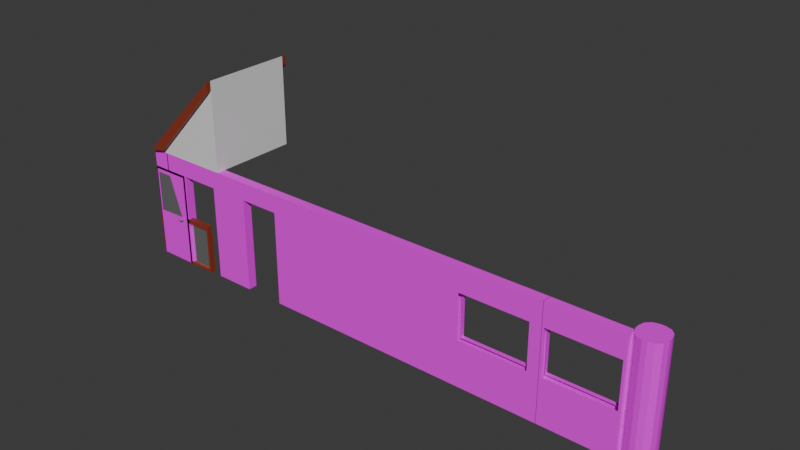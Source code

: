 # Source: Casa_Modulos.blend  (saved by Blender 4.2.66; exported with 4.5.12 LTS)
import bpy
from mathutils import Matrix  # noqa: F401  (used for matrix-valued properties, if any)

bpy.ops.wm.read_factory_settings(use_empty=True)
scene = bpy.context.scene
scene.name = 'Scene'

# ---- collections
col_collection = bpy.data.collections.new('Collection'); scene.collection.children.link(col_collection)
col_paredes_janela = bpy.data.collections.new('Paredes Janela'); col_collection.children.link(col_paredes_janela)
col_parede = bpy.data.collections.new('Parede'); col_collection.children.link(col_parede)
col_extras = bpy.data.collections.new('Extras'); col_collection.children.link(col_extras)
col_parede_porta = bpy.data.collections.new('Parede Porta'); col_collection.children.link(col_parede_porta)
col_porta = bpy.data.collections.new('Porta'); col_collection.children.link(col_porta)
col_janela = bpy.data.collections.new('Janela'); col_collection.children.link(col_janela)
col_telhado = bpy.data.collections.new('Telhado'); col_collection.children.link(col_telhado)

# ---- images (referenced by path relative to the original .blend; pixels are not part of the script)
import os
ASSET_DIR = os.environ.get("B2B_ASSET_DIR", "")  # directory of the original .blend (textures are referenced by path, not embedded)
HERE = os.path.dirname(os.path.abspath(__file__))  # packed textures are extracted next to this script under _unpacked/

def load_image(name, relpath, width, height, colorspace="sRGB"):
    """Load a texture the original file referenced (path relative to the .blend, or extracted next to this script)."""
    p = next((c for c in (os.path.join(HERE, relpath), os.path.join(ASSET_DIR, relpath)) if relpath and os.path.exists(c)), "")
    if p:
        img = bpy.data.images.load(p, check_existing=True)
        img.name = name
    else:  # same state as the original file: an image datablock whose file is absent (Cycles renders it pink)
        img = bpy.data.images.new(name, width, height)
        img.source = "FILE"
        img.filepath = "//" + (relpath or name)
    img.colorspace_settings.name = colorspace
    return img
img_defaultmaterial_basecolor_png = load_image('DefaultMaterial_BaseColor.png', 'DefaultMaterial_BaseColor.png', 1024, 1024, 'sRGB')
img_roofingtiles014a_1k_jpg_color_jpg = load_image('RoofingTiles014A_1K-JPG_Color.jpg', 'RoofingTiles014A_1K-JPG_Color.jpg', 1024, 1024, 'sRGB')
img_roofingtiles014a_1k_jpg_color_jpg_001 = load_image('RoofingTiles014A_1K-JPG_Color.jpg.001', 'RoofingTiles014A_1K-JPG_Color.jpg', 1024, 1024, 'sRGB')

# ---- materials (node trees are filled in below, after node groups)
mat_parede_exterior = bpy.data.materials.new('Parede Exterior')
mat_parede_interior = bpy.data.materials.new('Parede interior')
mat_madeira = bpy.data.materials.new('Madeira')
mat_fechadura = bpy.data.materials.new('Fechadura')
mat_vidro = bpy.data.materials.new('Vidro')
mat_vidro.alpha_threshold = 0.0
mat_vidro.use_transparent_shadow = False
mat_vidro.roughness = 0.5
mat_vidro.line_color = (0.0, 0.0, 0.0, 1.0)
mat_teto = bpy.data.materials.new('Teto')
mat_telhas = bpy.data.materials.new('Telhas')
mat_telhas_001 = bpy.data.materials.new('Telhas.001')
mat_madeira_001 = bpy.data.materials.new('Madeira.001')

# ---- material node trees
mat_parede_exterior.use_nodes = True; mat_parede_exterior.node_tree.nodes.clear()
_N = mat_parede_exterior.node_tree.nodes; _L = mat_parede_exterior.node_tree.links
n0 = _N.new('ShaderNodeBsdfPrincipled'); n0.name = 'Principled BSDF'; n0.location = (40, 298)
n1 = _N.new('ShaderNodeOutputMaterial'); n1.name = 'Material Output'; n1.location = (327, 305)
n2 = _N.new('ShaderNodeTexImage'); n2.name = 'Image Texture'; n2.location = (-518, 270)
n2.image = img_defaultmaterial_basecolor_png
n2.interpolation = 'Smart'
_L.new(n0.outputs[0], n1.inputs[0])
_L.new(n2.outputs[0], n0.inputs[0])
n1.is_active_output = True
mat_parede_interior.use_nodes = True; mat_parede_interior.node_tree.nodes.clear()
_N = mat_parede_interior.node_tree.nodes; _L = mat_parede_interior.node_tree.links
n0 = _N.new('ShaderNodeBsdfPrincipled'); n0.name = 'Principled BSDF'; n0.location = (10, 300)
n1 = _N.new('ShaderNodeOutputMaterial'); n1.name = 'Material Output'; n1.location = (300, 300)
n2 = _N.new('ShaderNodeTexImage'); n2.name = 'Image Texture'; n2.location = (-369, 178)
n2.image = img_defaultmaterial_basecolor_png
_L.new(n0.outputs[0], n1.inputs[0])
_L.new(n2.outputs[0], n0.inputs[0])
n1.is_active_output = True
mat_madeira.use_nodes = True; mat_madeira.node_tree.nodes.clear()
_N = mat_madeira.node_tree.nodes; _L = mat_madeira.node_tree.links
n0 = _N.new('ShaderNodeBsdfPrincipled'); n0.name = 'Principled BSDF'; n0.location = (10, 300)
n0.inputs[0].default_value = (0.2765, 0.03922, 0.01713, 1.0)
n1 = _N.new('ShaderNodeOutputMaterial'); n1.name = 'Material Output'; n1.location = (300, 300)
_L.new(n0.outputs[0], n1.inputs[0])
n1.is_active_output = True
mat_fechadura.use_nodes = True; mat_fechadura.node_tree.nodes.clear()
_N = mat_fechadura.node_tree.nodes; _L = mat_fechadura.node_tree.links
n0 = _N.new('ShaderNodeBsdfPrincipled'); n0.name = 'Principled BSDF'; n0.location = (10, 300)
n0.inputs[0].default_value = (0.2336, 0.2336, 0.2336, 1.0)
n1 = _N.new('ShaderNodeOutputMaterial'); n1.name = 'Material Output'; n1.location = (300, 300)
_L.new(n0.outputs[0], n1.inputs[0])
n1.is_active_output = True
mat_vidro.use_nodes = True; mat_vidro.node_tree.nodes.clear()
_N = mat_vidro.node_tree.nodes; _L = mat_vidro.node_tree.links
n0 = _N.new('ShaderNodeOutputMaterial'); n0.name = 'Material Output'; n0.location = (300, 300)
n1 = _N.new('ShaderNodeBsdfPrincipled'); n1.name = 'Principled BSDF'; n1.location = (10, 300)
n1.inputs[1].default_value = 0.8661
n1.inputs[2].default_value = 0.02362
n1.inputs[3].default_value = 2.75
_L.new(n1.outputs[0], n0.inputs[0])
n0.is_active_output = True
mat_teto.use_nodes = True; mat_teto.node_tree.nodes.clear()
_N = mat_teto.node_tree.nodes; _L = mat_teto.node_tree.links
n0 = _N.new('ShaderNodeBsdfPrincipled'); n0.name = 'Principled BSDF'; n0.location = (10, 300)
n1 = _N.new('ShaderNodeOutputMaterial'); n1.name = 'Material Output'; n1.location = (300, 300)
_L.new(n0.outputs[0], n1.inputs[0])
n1.is_active_output = True
mat_telhas.use_nodes = True; mat_telhas.node_tree.nodes.clear()
_N = mat_telhas.node_tree.nodes; _L = mat_telhas.node_tree.links
n0 = _N.new('ShaderNodeBsdfPrincipled'); n0.name = 'Principled BSDF'; n0.location = (10, 300)
n1 = _N.new('ShaderNodeOutputMaterial'); n1.name = 'Material Output'; n1.location = (300, 300)
n2 = _N.new('ShaderNodeTexImage'); n2.name = 'Image Texture'; n2.location = (-514, 251)
n2.image = img_roofingtiles014a_1k_jpg_color_jpg
_L.new(n0.outputs[0], n1.inputs[0])
_L.new(n2.outputs[0], n0.inputs[0])
n1.is_active_output = True
mat_telhas_001.use_nodes = True; mat_telhas_001.node_tree.nodes.clear()
_N = mat_telhas_001.node_tree.nodes; _L = mat_telhas_001.node_tree.links
n0 = _N.new('ShaderNodeBsdfPrincipled'); n0.name = 'Principled BSDF'; n0.location = (10, 300)
n1 = _N.new('ShaderNodeOutputMaterial'); n1.name = 'Material Output'; n1.location = (300, 300)
n2 = _N.new('ShaderNodeTexImage'); n2.name = 'Image Texture'; n2.location = (-514, 251)
n2.image = img_roofingtiles014a_1k_jpg_color_jpg_001
_L.new(n0.outputs[0], n1.inputs[0])
_L.new(n2.outputs[0], n0.inputs[0])
n1.is_active_output = True
mat_madeira_001.use_nodes = True; mat_madeira_001.node_tree.nodes.clear()
_N = mat_madeira_001.node_tree.nodes; _L = mat_madeira_001.node_tree.links
n0 = _N.new('ShaderNodeBsdfPrincipled'); n0.name = 'Principled BSDF'; n0.location = (10, 300)
n0.inputs[0].default_value = (0.2765, 0.03922, 0.01713, 1.0)
n1 = _N.new('ShaderNodeOutputMaterial'); n1.name = 'Material Output'; n1.location = (300, 300)
_L.new(n0.outputs[0], n1.inputs[0])
n1.is_active_output = True

# ---- world
world_world = bpy.data.worlds.new('World'); scene.world = world_world
world_world.use_nodes = True; world_world.node_tree.nodes.clear()
_N = world_world.node_tree.nodes; _L = world_world.node_tree.links
n0 = _N.new('ShaderNodeOutputWorld'); n0.name = 'World Output'; n0.location = (300, 300)
n1 = _N.new('ShaderNodeBackground'); n1.name = 'Background'; n1.location = (10, 300)
n1.inputs[0].default_value = (0.05088, 0.05088, 0.05088, 1.0)
_L.new(n1.outputs[0], n0.inputs[0])
n0.is_active_output = True
world_world.color = (0.05088, 0.05088, 0.05088)
world_world.sun_shadow_jitter_overblur = 0.0

# ---- meshes
me_parede_com_janela_1_6_2_5m = bpy.data.meshes.new('Parede Com Janela 1.6/2.5m')
me_parede_com_janela_1_6_2_5m.from_pydata([(0.0, 0.0, 0.0), (0.0, 0.0, 2.5), (0.0, 0.2, 0.0), (0.0, 0.2, 2.5), (1.6, 0.0, 0.0), (1.6, 0.0, 2.5), (1.6, 0.2, 0.0), (1.6, 0.2, 2.5), (0.05, 0.2, 1.0), (0.05, 0.2, 2.0), (1.55, 0.2, 1.0), (1.55, 0.2, 2.0), (1.55, 0.0, 1.0), (1.55, 0.0, 2.0), (0.05, 0.0, 1.0), (0.05, 0.0, 2.0), (0.8005, 0.1172, 1.0), (0.0, 0.2, 0.7), (1.6, 0.2, 0.7), (0.8, 0.2, 1.0), (0.8, 0.2, 0.5), (0.8, 0.2, 0.0), (0.8, 0.0, 1.0), (0.8, 0.0, 0.5), (0.0, 0.0, 0.75), (1.6, 0.0, 0.75), (0.8, 0.0, 0.0), (0.0782, 0.1172, 2.0), (1.529, 0.1172, 2.0), (1.55, 0.1172, 2.0), (0.05, 0.1172, 2.0), (1.55, 0.1172, 1.0), (0.05, 0.1172, 1.0), (0.05726, 0.1172, 1.0), (1.544, 0.1172, 1.0)], [(31, 34), (32, 33)], [(9, 3, 7, 11), (13, 5, 1, 15), (26, 0, 2, 21, 6, 4), (7, 3, 1, 5), (30, 9, 11, 29, 28, 27), (19, 8, 33, 16), (11, 10, 31, 29), (8, 9, 30, 32), (20, 19, 10, 18), (19, 20, 17, 8), (3, 9, 8, 17), (11, 7, 18, 10), (21, 20, 18, 6), (17, 20, 21, 2), (15, 1, 24, 14), (5, 13, 12, 25), (23, 25, 12, 22), (14, 24, 23, 22), (4, 25, 23, 26), (24, 0, 26, 23), (10, 19, 16, 34), (4, 6, 18, 25), (5, 25, 18, 7), (1, 3, 17, 24), (0, 24, 17, 2)])
me_parede_com_janela_1_6_2_5m.polygons.foreach_set('material_index', [1, 0, 0, 0, 1, 1, 1, 1, 1, 1, 1, 1, 1, 1, 0, 0, 0, 0, 0, 0, 1, 0, 0, 0, 0])
_uv = me_parede_com_janela_1_6_2_5m.uv_layers.new(name='UVMap')
_uv.uv.foreach_set('vector', [-1.658, 0.6796, -1.678, 0.8796, -1.038, 0.8796, -1.058, 0.6796, 0.704, 0.9298, 0.724, 1.13, 0.08401, 1.13, 0.104, 0.9298, 0.277, -0.09461, -0.04055, -0.09461, -0.04055, -0.01461, 0.277, -0.01461, 0.5946, -0.01461, 0.5946, -0.09461, 0.6649, 1.235, 0.01811, 1.235, 0.01811, 1.155, 0.6649, 1.155, 1.173, 0.8446, 1.173, 0.8998, 2.173, 0.8998, 2.173, 0.8446, 2.159, 0.8446, 1.191, 0.8446, 1.673, 0.2906, 1.173, 0.2906, 1.178, 0.2354, 1.673, 0.2354, 2.231, 0.903, 2.231, 0.2363, 2.176, 0.2363, 2.176, 0.903, 1.171, 0.2363, 1.171, 0.903, 1.115, 0.903, 1.115, 0.2363, -1.358, 0.07957, -1.358, 0.2796, -1.058, 0.2796, -1.038, 0.1596, -1.358, 0.2796, -1.358, 0.07957, -1.678, 0.1596, -1.658, 0.2796, -1.678, 0.8796, -1.658, 0.6796, -1.658, 0.2796, -1.678, 0.1596, -1.058, 0.6796, -1.038, 0.8796, -1.038, 0.1596, -1.058, 0.2796, -1.358, -0.1204, -1.358, 0.07957, -1.038, 0.1596, -1.038, -0.1204, -1.678, 0.1596, -1.358, 0.07957, -1.358, -0.1204, -1.678, -0.1204, 0.104, 0.9298, 0.08401, 1.13, 0.08401, 0.4298, 0.104, 0.5298, 0.724, 1.13, 0.704, 0.9298, 0.704, 0.5298, 0.724, 0.4298, 0.404, 0.3298, 0.724, 0.4298, 0.704, 0.5298, 0.404, 0.5298, 0.104, 0.5298, 0.08401, 0.4298, 0.404, 0.3298, 0.404, 0.5298, 0.724, 0.1298, 0.724, 0.4298, 0.404, 0.3298, 0.404, 0.1298, 0.08401, 0.4298, 0.08401, 0.1298, 0.404, 0.1298, 0.404, 0.3298, 2.173, 0.2906, 1.673, 0.2906, 1.673, 0.2354, 2.169, 0.2354, 0.8292, 0.00469, 0.9393, 0.00469, 0.9393, 0.2847, 0.8292, 0.3047, 0.8292, 1.005, 0.8292, 0.3047, 0.9393, 0.2847, 0.9393, 1.005, -0.1698, 1.005, -0.05981, 1.005, -0.05981, 0.2847, -0.1698, 0.3047, -0.1698, 0.00469, -0.1698, 0.3047, -0.05981, 0.2847, -0.05981, 0.00469])
me_parede_com_janela_1_6_2_5m.materials.append(mat_parede_exterior)
me_parede_com_janela_1_6_2_5m.materials.append(mat_parede_interior)
me_parede_com_janela_1_6_2_5m.update()
me_parede_com_janela_2_2_5m = bpy.data.meshes.new('Parede Com Janela 2/2.5m')
me_parede_com_janela_2_2_5m.from_pydata([(0.0, 0.0, 0.0), (0.0, 0.0, 2.5), (0.0, 0.2, 0.0), (0.0, 0.2, 2.5), (2.0, 0.0, 0.0), (2.0, 0.0, 2.5), (2.0, 0.2, 0.0), (2.0, 0.2, 2.5), (0.25, 0.2, 1.0), (0.25, 0.2, 2.0), (1.75, 0.2, 1.0), (1.75, 0.2, 2.0), (1.75, 0.0, 1.0), (1.75, 0.0, 2.0), (0.25, 0.0, 1.0), (0.25, 0.0, 2.0), (0.25, 0.1075, 1.0), (0.25, 0.1075, 2.0), (1.75, 0.1075, 2.0), (1.75, 0.1075, 1.0), (0.0, 0.2, 0.7), (2.0, 0.2, 0.7), (1.0, 0.2, 1.0), (1.0, 0.2, 0.5), (1.0, 0.2, 0.0), (1.0, 0.0, 1.0), (1.0, 0.0, 0.5), (0.0, 0.0, 0.75), (2.0, 0.0, 0.75), (1.0, 0.0, 0.0), (1.0, 0.1075, 1.0)], [], [(9, 3, 7, 11), (13, 5, 1, 15), (2, 24, 6, 4, 29, 0), (7, 3, 1, 5), (11, 18, 17, 9), (16, 30, 22, 8), (10, 19, 18, 11), (9, 17, 16, 8), (23, 22, 10, 21), (22, 23, 20, 8), (3, 9, 8, 20), (11, 7, 21, 10), (24, 23, 21, 6), (20, 23, 24, 2), (15, 1, 27, 14), (5, 13, 12, 28), (26, 28, 12, 25), (14, 27, 26, 25), (4, 28, 26, 29), (27, 0, 29, 26), (3, 20, 27, 1), (0, 27, 20, 2), (4, 6, 21, 28), (7, 5, 28, 21), (10, 22, 30, 19)])
me_parede_com_janela_2_2_5m.polygons.foreach_set('material_index', [1, 0, 0, 0, 1, 1, 1, 1, 1, 1, 1, 1, 1, 1, 0, 0, 0, 0, 0, 0, 0, 0, 0, 0, 1])
_uv = me_parede_com_janela_2_2_5m.uv_layers.new(name='UVMap')
_uv.uv.foreach_set('vector', [-0.6957, 0.8043, -0.7957, 1.004, 0.004275, 1.004, -0.09572, 0.8043, 0.8, 0.8043, 0.9, 1.004, 0.1, 1.004, 0.2, 0.8043, 0.1, -0.008191, 0.5, -0.008191, 0.9, -0.008191, 0.9, -0.08819, 0.5, -0.08819, 0.1, -0.08819, 0.9, 1.082, 0.1, 1.082, 0.1, 1.002, 0.9, 1.002, -0.1271, 0.8041, -0.1271, 0.7671, -0.6562, 0.7671, -0.6562, 0.8041, -0.6564, 0.4035, -0.3965, 0.4035, -0.3965, 0.4399, -0.6564, 0.4399, -0.6584, 0.4043, -0.6954, 0.4043, -0.6954, 0.8043, -0.6584, 0.8043, -0.09002, 0.8043, -0.127, 0.8043, -0.127, 0.4043, -0.09002, 0.4043, -0.3957, 0.2043, -0.3957, 0.4043, -0.09572, 0.4043, 0.004275, 0.2843, -0.3957, 0.4043, -0.3957, 0.2043, -0.7957, 0.2843, -0.6957, 0.4043, -0.7957, 1.004, -0.6957, 0.8043, -0.6957, 0.4043, -0.7957, 0.2843, -0.09572, 0.8043, 0.004275, 1.004, 0.004275, 0.2843, -0.09572, 0.4043, -0.3957, 0.004278, -0.3957, 0.2043, 0.004275, 0.2843, 0.004275, 0.004278, -0.7957, 0.2843, -0.3957, 0.2043, -0.3957, 0.004278, -0.7957, 0.004278, 0.2, 0.8043, 0.1, 1.004, 0.1, 0.3043, 0.2, 0.4043, 0.9, 1.004, 0.8, 0.8043, 0.8, 0.4043, 0.9, 0.3043, 0.5, 0.2043, 0.9, 0.3043, 0.8, 0.4043, 0.5, 0.4043, 0.2, 0.4043, 0.1, 0.3043, 0.5, 0.2043, 0.5, 0.4043, 0.9, 0.004278, 0.9, 0.3043, 0.5, 0.2043, 0.5, 0.004278, 0.1, 0.3043, 0.1, 0.004278, 0.5, 0.004278, 0.5, 0.2043, 0.0884, 1.004, 0.0884, 0.2843, 0.008399, 0.3043, 0.008399, 1.004, 0.008399, 0.004278, 0.008399, 0.3043, 0.0884, 0.2843, 0.0884, 0.004278, 0.8943, 0.004278, 0.9743, 0.004278, 0.9743, 0.2843, 0.8943, 0.3043, 0.9743, 1.004, 0.8943, 1.004, 0.8943, 0.3043, 0.9743, 0.2843, -0.1366, 0.4399, -0.3965, 0.4399, -0.3965, 0.4035, -0.1366, 0.4035])
me_parede_com_janela_2_2_5m.materials.append(mat_parede_exterior)
me_parede_com_janela_2_2_5m.materials.append(mat_parede_interior)
me_parede_com_janela_2_2_5m.update()
me_parede_1_6_2_5m = bpy.data.meshes.new('Parede 1.6/2.5m')
me_parede_1_6_2_5m.from_pydata([(0.0, 0.0, 0.0), (0.0, 0.0, 2.5), (0.0, 0.2, 0.0), (0.0, 0.2, 2.5), (1.6, 0.0, 0.0), (1.6, 0.0, 2.5), (1.6, 0.2, 0.0), (1.6, 0.2, 2.5)], [], [(2, 3, 7, 6), (4, 5, 1, 0), (2, 6, 4, 0), (7, 3, 1, 5), (2, 0, 1, 3), (6, 7, 5, 4)])
me_parede_1_6_2_5m.polygons.foreach_set('material_index', [1, 0, 0, 0, 0, 0])
_uv = me_parede_1_6_2_5m.uv_layers.new(name='UVMap')
_uv.uv.foreach_set('vector', [1.54, 0.005, 1.54, 1.005, 0.9, 1.005, 0.9, 0.005, 0.82, 0.005, 0.82, 1.005, 0.18, 1.005, 0.18, 0.005, 0.18, -0.075, 0.82, -0.075, 0.82, 0.005, 0.18, 0.005, 0.82, 1.085, 0.18, 1.085, 0.18, 1.005, 0.82, 1.005, 0.1, 0.005, 0.18, 0.005, 0.18, 1.005, 0.1, 1.005, 0.9, 0.005, 0.9, 1.005, 0.82, 1.005, 0.82, 0.005])
me_parede_1_6_2_5m.materials.append(mat_parede_exterior)
me_parede_1_6_2_5m.materials.append(mat_parede_interior)
me_parede_1_6_2_5m.update()
me_parede_2_2_5m = bpy.data.meshes.new('Parede 2/2.5m')
me_parede_2_2_5m.from_pydata([(0.0, 0.0, 0.0), (0.0, 0.0, 2.5), (0.0, 0.2, 0.0), (0.0, 0.2, 2.5), (2.0, 0.0, 0.0), (2.0, 0.0, 2.5), (2.0, 0.2, 0.0), (2.0, 0.2, 2.5)], [], [(2, 3, 7, 6), (4, 5, 1, 0), (2, 6, 4, 0), (7, 3, 1, 5), (2, 0, 1, 3), (6, 7, 5, 4)])
me_parede_2_2_5m.polygons.foreach_set('material_index', [1, 0, 0, 0, 0, 0])
_uv = me_parede_2_2_5m.uv_layers.new(name='UVMap')
_uv.uv.foreach_set('vector', [1.802, 0.0055, 1.802, 1.005, 1.002, 1.005, 1.002, 0.0055, 0.8419, 0.0055, 0.8419, 1.005, 0.04187, 1.005, 0.04187, 0.0055, 1.002, -0.7945, 1.002, 0.0055, 0.8419, 0.0055, 0.8419, -0.7945, 1.002, 1.005, 1.002, 1.805, 0.8419, 1.805, 0.8419, 1.005, 1.802, 0.0055, 1.962, 0.0055, 1.962, 1.005, 1.802, 1.005, 1.002, 0.0055, 1.002, 1.005, 0.8419, 1.005, 0.8419, 0.0055])
me_parede_2_2_5m.materials.append(mat_parede_exterior)
me_parede_2_2_5m.materials.append(mat_parede_interior)
me_parede_2_2_5m.update()
me_parede_canto_0_2_2_5m = bpy.data.meshes.new('Parede Canto 0.2/2.5m')
me_parede_canto_0_2_2_5m.from_pydata([(0.4, 0.0, 0.0), (0.4, 0.0, 2.5), (0.4, 0.2, 0.0), (0.4, 0.2, 2.5), (0.0, 0.0, 0.0), (0.0, 0.0, 2.5), (0.0, 0.2, 0.0), (0.0, 0.2, 2.5)], [], [(1, 3, 7, 5), (4, 5, 7, 6), (2, 0, 4, 6), (0, 1, 5, 4), (6, 7, 3, 2), (2, 3, 1, 0)])
me_parede_canto_0_2_2_5m.polygons.foreach_set('material_index', [0, 0, 0, 0, 1, 0])
_uv = me_parede_canto_0_2_2_5m.uv_layers.new(name='UVMap')
_uv.uv.foreach_set('vector', [0.673, 1.086, 0.673, 1.005, 0.513, 1.005, 0.513, 1.086, 0.433, 0.0055, 0.433, 1.005, 0.513, 1.005, 0.513, 0.0055, 0.673, 0.0055, 0.673, -0.0745, 0.513, -0.0745, 0.513, 0.0055, 0.273, 0.0055, 0.273, 1.005, 0.433, 1.005, 0.433, 0.0055, 0.513, 0.0055, 0.513, 1.005, 0.673, 1.005, 0.673, 0.0055, 0.673, 0.0055, 0.673, 1.005, 0.753, 1.005, 0.753, 0.0055])
me_parede_canto_0_2_2_5m.materials.append(mat_parede_exterior)
me_parede_canto_0_2_2_5m.materials.append(mat_parede_interior)
me_parede_canto_0_2_2_5m.update()
me_parede_quina_0_4_2_5m = bpy.data.meshes.new('Parede Quina 0.4/2.5m')
me_parede_quina_0_4_2_5m.from_pydata([(0.4, 0.0, 0.0), (0.4, 0.0, 2.5), (0.4, 0.2, 0.0), (0.4, 0.2, 2.5), (0.0, 0.0, 0.0), (0.0, 0.0, 2.5), (0.0, 0.2, 0.0), (0.0, 0.2, 2.5), (0.2, 0.2, 2.5), (0.2, 0.2, 0.0), (0.0, 0.4, 0.0), (0.0, 0.4, 2.5), (0.2, 0.4, 2.5), (0.2, 0.4, 0.0), (0.2, 0.0, 2.5), (0.2, 0.0, 0.0)], [], [(5, 14, 8, 7), (4, 5, 7, 6), (4, 6, 9, 15), (0, 15, 9, 2), (6, 7, 11, 10), (10, 11, 12, 13), (8, 9, 13, 12), (7, 8, 12, 11), (9, 6, 10, 13), (9, 8, 3, 2), (2, 3, 1, 0), (1, 3, 8, 14), (0, 1, 14, 15), (4, 15, 14, 5)])
me_parede_quina_0_4_2_5m.polygons.foreach_set('material_index', [0, 0, 0, 0, 0, 0, 1, 0, 0, 1, 0, 0, 0, 0])
_uv = me_parede_quina_0_4_2_5m.uv_layers.new(name='UVMap')
_uv.uv.foreach_set('vector', [-0.575, 1.031, -0.495, 1.031, -0.495, 1.11, -0.575, 1.11, 1.46, 0.0055, 1.46, 1.006, 1.54, 1.006, 1.54, 0.0055, -0.575, -0.1695, -0.575, -0.0895, -0.495, -0.0895, -0.495, -0.1695, -0.415, -0.1695, -0.495, -0.1695, -0.495, -0.0895, -0.415, -0.0895, 1.54, 0.0055, 1.54, 1.006, 1.62, 1.006, 1.62, 0.0055, -0.575, 0.0055, -0.575, 1.006, -0.495, 1.006, -0.495, 0.0055, 0.48, 1.006, 0.48, 0.0055, 0.56, 0.0055, 0.56, 1.006, -0.575, 1.11, -0.495, 1.11, -0.495, 1.19, -0.575, 1.19, -0.495, -0.0895, -0.575, -0.0895, -0.575, -0.0095, -0.495, -0.0095, 0.48, 0.0055, 0.48, 1.006, 0.4, 1.006, 0.4, 0.0055, -0.495, 0.0055, -0.495, 1.006, -0.575, 1.006, -0.575, 0.0055, -0.415, 1.031, -0.415, 1.11, -0.495, 1.11, -0.495, 1.031, 1.3, 0.0055, 1.3, 1.006, 1.38, 1.006, 1.38, 0.0055, 1.46, 0.0055, 1.38, 0.0055, 1.38, 1.006, 1.46, 1.006])
me_parede_quina_0_4_2_5m.materials.append(mat_parede_exterior)
me_parede_quina_0_4_2_5m.materials.append(mat_parede_interior)
me_parede_quina_0_4_2_5m.update()
me_pilastra_0_6_0_6_2_5m = bpy.data.meshes.new('Pilastra 0.6/0.6/2.5m')
me_pilastra_0_6_0_6_2_5m.from_pydata([(0.3, -0.0491, 0.0), (0.0491, -0.3, 0.0), (0.2664, -0.1746, 0.0), (0.1746, -0.2664, 0.0), (0.0491, -0.3, 2.5), (0.3, -0.0491, 2.5), (0.1746, -0.2664, 2.5), (0.2664, -0.1746, 2.5), (0.0491, 0.3, 0.0), (0.3, 0.0491, 0.0), (0.1746, 0.2664, 0.0), (0.2664, 0.1746, 0.0), (0.3, 0.0491, 2.5), (0.0491, 0.3, 2.5), (0.2664, 0.1746, 2.5), (0.1746, 0.2664, 2.5), (-0.0491, -0.3, 0.0), (-0.3, -0.0491, 0.0), (-0.1746, -0.2664, 0.0), (-0.2664, -0.1746, 0.0), (-0.3, -0.0491, 2.5), (-0.0491, -0.3, 2.5), (-0.2664, -0.1746, 2.5), (-0.1746, -0.2664, 2.5), (-0.3, 0.0491, 0.0), (-0.0491, 0.3, 0.0), (-0.2664, 0.1746, 0.0), (-0.1746, 0.2664, 0.0), (-0.0491, 0.3, 2.5), (-0.3, 0.0491, 2.5), (-0.1746, 0.2664, 2.5), (-0.2664, 0.1746, 2.5)], [], [(25, 28, 13, 8), (4, 6, 7, 5, 12, 14, 15, 13, 28, 30, 31, 29, 20, 22, 23, 21), (8, 10, 11, 9, 0, 2, 3, 1, 16, 18, 19, 17, 24, 26, 27, 25), (17, 20, 29, 24), (1, 4, 21, 16), (0, 5, 7, 2), (2, 7, 6, 3), (3, 6, 4, 1), (16, 21, 23, 18), (18, 23, 22, 19), (19, 22, 20, 17), (28, 25, 27, 30), (30, 27, 26, 31), (31, 26, 24, 29), (12, 9, 11, 14), (14, 11, 10, 15), (15, 10, 8, 13), (9, 12, 5, 0)])
_uv = me_pilastra_0_6_0_6_2_5m.uv_layers.new(name='UVMap')
_uv.uv.foreach_set('vector', [0.6469, 0.0, 0.6469, 1.0, 0.6731, 1.0, 0.6731, 0.0, 0.42, 1.093, 0.429, 1.127, 0.4535, 1.151, 0.4869, 1.16, 0.5131, 1.16, 0.5465, 1.151, 0.571, 1.127, 0.58, 1.093, 0.58, 1.067, 0.571, 1.033, 0.5465, 1.009, 0.5131, 1.0, 0.4869, 1.0, 0.4535, 1.009, 0.429, 1.033, 0.42, 1.067, 0.58, -0.09309, 0.571, -0.1265, 0.5465, -0.151, 0.5131, -0.16, 0.4869, -0.16, 0.4535, -0.151, 0.429, -0.1265, 0.42, -0.09309, 0.42, -0.06691, 0.429, -0.03345, 0.4535, -0.008964, 0.4869, 0.0, 0.5131, 0.0, 0.5465, -0.008964, 0.571, -0.03345, 0.58, -0.06691, 0.4869, 0.0, 0.4869, 1.0, 0.5131, 1.0, 0.5131, 0.0, 0.3269, 0.0, 0.3269, 1.0, 0.3531, 1.0, 0.3531, 0.0, 0.1931, 0.0, 0.1931, 1.0, 0.2265, 1.0, 0.2265, 0.0, 0.2265, 0.0, 0.2265, 1.0, 0.2935, 1.0, 0.2935, 0.0, 0.2935, 0.0, 0.2935, 1.0, 0.3269, 1.0, 0.3269, 0.0, 0.3531, 0.0, 0.3531, 1.0, 0.3865, 1.0, 0.3865, 0.0, 0.3865, 0.0, 0.3865, 1.0, 0.4535, 1.0, 0.4535, 0.0, 0.4535, 0.0, 0.4535, 1.0, 0.4869, 1.0, 0.4869, 0.0, 0.6469, 1.0, 0.6469, 0.0, 0.6135, 0.0, 0.6135, 1.0, 0.6135, 1.0, 0.6135, 0.0, 0.5465, 0.0, 0.5465, 1.0, 0.5465, 1.0, 0.5465, 0.0, 0.5131, 0.0, 0.5131, 1.0, 0.1669, 1.0, 0.1669, 0.0, 0.1, 0.0, 0.1, 1.0, 0.74, 1.0, 0.74, 0.0, 0.7065, 0.0, 0.7065, 1.0, 0.7065, 1.0, 0.7065, 0.0, 0.6731, 0.0, 0.6731, 1.0, 0.1669, 0.0, 0.1669, 1.0, 0.1931, 1.0, 0.1931, 0.0])
me_pilastra_0_6_0_6_2_5m.materials.append(mat_parede_exterior)
me_pilastra_0_6_0_6_2_5m.update()
me_parede_porta_1_6_2_5m = bpy.data.meshes.new('Parede porta 1.6/2.5m')
me_parede_porta_1_6_2_5m.from_pydata([(0.0, 0.0, 0.0), (0.0, 0.0, 2.5), (0.0, 0.2, 0.0), (0.0, 0.2, 2.5), (1.6, 0.0, 0.0), (1.6, 0.0, 2.5), (1.6, 0.2, 0.0), (1.6, 0.2, 2.5), (1.252, 0.2, 2.1), (0.3516, 0.2, 2.1), (1.252, 0.2, 0.0), (0.3516, 0.2, 0.0), (0.3516, 0.0, 2.1), (1.252, 0.0, 2.1), (0.3516, 0.0, 0.0), (1.252, 0.0, 0.0)], [], [(5, 1, 12, 13), (0, 14, 12, 1), (11, 9, 12, 14), (10, 15, 13, 8), (9, 8, 13, 12), (15, 4, 5, 13), (6, 10, 8, 7), (3, 7, 8, 9), (11, 2, 3, 9), (7, 3, 1, 5), (11, 14, 0, 2), (10, 6, 4, 15), (7, 5, 4, 6), (3, 2, 0, 1)])
me_parede_porta_1_6_2_5m.polygons.foreach_set('material_index', [0, 0, 0, 0, 0, 0, 1, 1, 1, 0, 0, 0, 0, 0])
_uv = me_parede_porta_1_6_2_5m.uv_layers.new(name='UVMap')
_uv.uv.foreach_set('vector', [1.82, 1.006, 1.18, 1.006, 1.32, 0.8458, 1.68, 0.8458, 1.18, 0.005786, 1.32, 0.005786, 1.32, 0.8458, 1.18, 1.006, 0.54, 0.005786, 0.54, 0.8458, 0.46, 0.8458, 0.46, 0.005786, 0.54, 0.005786, 0.46, 0.005786, 0.46, 0.8458, 0.54, 0.8458, 0.3203, 0.5715, 0.6803, 0.5715, 0.6803, 0.4915, 0.3203, 0.4915, 1.68, 0.005786, 1.82, 0.005786, 1.82, 1.006, 1.68, 0.8458, 2.82, 0.005786, 2.68, 0.005786, 2.68, 0.8458, 2.82, 1.006, 2.18, 1.006, 2.82, 1.006, 2.68, 0.8458, 2.32, 0.8458, 2.32, 0.005786, 2.18, 0.005786, 2.18, 1.006, 2.32, 0.8458, 0.8197, 0.5715, 0.1797, 0.5715, 0.1797, 0.4915, 0.8197, 0.4915, 0.3203, -0.0285, 0.3203, -0.1085, 0.1797, -0.1085, 0.1797, -0.0285, 0.6803, -0.0285, 0.8197, -0.0285, 0.8197, -0.1085, 0.6803, -0.1085, 0.54, 1.006, 0.46, 1.006, 0.46, 0.005786, 0.54, 0.005786, 0.54, 1.006, 0.54, 0.005786, 0.46, 0.005786, 0.46, 1.006])
me_parede_porta_1_6_2_5m.materials.append(mat_parede_exterior)
me_parede_porta_1_6_2_5m.materials.append(mat_parede_interior)
me_parede_porta_1_6_2_5m.update()
me_parede_porta_2_2_5m = bpy.data.meshes.new('Parede porta 2/2.5m')
me_parede_porta_2_2_5m.from_pydata([(-8.742e-09, 0.0, 0.0), (-8.742e-09, 0.0, 2.5), (-8.742e-09, 0.2, 0.0), (-8.742e-09, 0.2, 2.5), (2.0, 0.0, 0.0), (2.0, 0.0, 2.5), (2.0, 0.2, 0.0), (2.0, 0.2, 2.5), (1.452, 0.2, 2.1), (0.5516, 0.2, 2.1), (1.452, 0.2, 0.0), (0.5516, 0.2, 0.0), (0.5516, 0.0, 2.1), (1.452, 0.0, 2.1), (0.5516, 0.0, 0.0), (1.452, 0.0, 0.0)], [], [(5, 1, 12, 13), (0, 14, 12, 1), (11, 9, 12, 14), (10, 15, 13, 8), (9, 8, 13, 12), (15, 4, 5, 13), (6, 10, 8, 7), (3, 7, 8, 9), (11, 2, 3, 9), (7, 3, 1, 5), (11, 14, 0, 2), (10, 6, 4, 15), (7, 5, 4, 6), (3, 2, 0, 1)])
me_parede_porta_2_2_5m.polygons.foreach_set('material_index', [0, 0, 0, 0, 0, 0, 1, 1, 1, 0, 0, 0, 0, 0])
_uv = me_parede_porta_2_2_5m.uv_layers.new(name='UVMap')
_uv.uv.foreach_set('vector', [2.9, 1.006, 2.1, 1.006, 2.32, 0.8458, 2.68, 0.8458, 2.1, 0.005786, 2.32, 0.005786, 2.32, 0.8458, 2.1, 1.006, -0.66, 0.005786, -0.66, 0.8458, -0.74, 0.8458, -0.74, 0.005786, -0.26, 0.005786, -0.34, 0.005786, -0.34, 0.8458, -0.26, 0.8458, -0.6797, 0.9315, -0.3197, 0.9315, -0.3197, 0.8515, -0.6797, 0.8515, 2.68, 0.005786, 2.9, 0.005786, 2.9, 1.006, 2.68, 0.8458, 1.9, 0.005786, 1.68, 0.005786, 1.68, 0.8458, 1.9, 1.006, 1.1, 1.006, 1.9, 1.006, 1.68, 0.8458, 1.32, 0.8458, 1.32, 0.005786, 1.1, 0.005786, 1.1, 1.006, 1.32, 0.8458, 0.8997, 1.071, 0.09968, 1.071, 0.09968, 0.9915, 0.8997, 0.9915, 0.3203, 0.0715, 0.3203, -0.0085, 0.09968, -0.0085, 0.09968, 0.0715, 0.6803, 0.0715, 0.8997, 0.0715, 0.8997, -0.0085, 0.6803, -0.0085, 1.04, 1.006, 0.96, 1.006, 0.96, 0.005786, 1.04, 0.005786, 0.04, 1.006, 0.04, 0.005786, -0.04, 0.005786, -0.04, 1.006])
me_parede_porta_2_2_5m.materials.append(mat_parede_exterior)
me_parede_porta_2_2_5m.materials.append(mat_parede_interior)
me_parede_porta_2_2_5m.update()
me_batente_porta = bpy.data.meshes.new('Batente Porta')
me_batente_porta.from_pydata([(0.0, 0.0, 0.0), (0.0, 0.0, 2.1), (0.0, 0.1, 0.0), (0.0, 0.1, 2.1), (0.9, 0.0, 0.0), (0.9, 0.0, 2.1), (0.9, 0.1, 0.0), (0.9, 0.1, 2.1), (0.045, 0.0, 8.673e-09), (0.045, 0.0, 2.047), (0.045, 0.1, 2.047), (0.045, 0.1, 8.673e-09), (0.855, 0.1, 8.673e-09), (0.855, 0.1, 2.047), (0.855, 0.0, 2.047), (0.855, 0.0, 8.673e-09)], [], [(0, 1, 3, 2), (6, 7, 5, 4), (7, 6, 12, 13), (7, 3, 1, 5), (5, 1, 9, 14), (4, 5, 14, 15), (3, 7, 13, 10), (2, 3, 10, 11), (1, 0, 8, 9), (8, 11, 10, 9), (10, 13, 14, 9), (12, 15, 14, 13), (4, 15, 12, 6), (2, 11, 8, 0)])
_uv = me_batente_porta.uv_layers.new(name='UVMap')
_uv.uv.foreach_set('vector', [0.375, 0.0, 0.625, 0.0, 0.625, 0.25, 0.375, 0.25, 0.375, 0.5, 0.625, 0.5, 0.625, 0.75, 0.375, 0.75, 0.625, 0.5, 0.375, 0.5, 0.375, 0.5, 0.625, 0.5, 0.625, 0.5, 0.875, 0.5, 0.875, 0.75, 0.625, 0.75, 0.625, 0.75, 0.875, 0.75, 0.875, 0.75, 0.625, 0.75, 0.375, 0.75, 0.625, 0.75, 0.625, 0.75, 0.375, 0.75, 0.875, 0.5, 0.625, 0.5, 0.625, 0.5, 0.875, 0.5, 0.375, 0.25, 0.625, 0.25, 0.625, 0.25, 0.375, 0.25, 0.625, 0.0, 0.375, 0.0, 0.375, 0.0, 0.625, 0.0, 0.375, 0.0, 0.375, 0.25, 0.625, 0.25, 0.625, 0.0, 0.625, 0.25, 0.625, 0.5, 0.625, 0.75, 0.625, 0.0, 0.375, 0.5, 0.375, 0.75, 0.625, 0.75, 0.625, 0.5, 0.375, 0.75, 0.375, 0.75, 0.375, 0.5, 0.375, 0.5, 0.375, 0.25, 0.375, 0.25, 0.375, 0.0, 0.375, 0.0])
me_batente_porta.materials.append(mat_madeira)
me_batente_porta.update()
me_porta = bpy.data.meshes.new('Porta')
me_porta.from_pydata([(7.73e-08, -0.05, -1.05), (7.73e-08, -0.05, 0.9975), (7.73e-08, 2.235e-08, 0.9975), (7.73e-08, 2.235e-08, -1.05), (0.81, 2.235e-08, -1.05), (0.81, 2.235e-08, 0.9975), (0.81, -0.05, 0.9975), (0.81, -0.05, -1.05), (7.73e-08, -0.05, -0.02625), (7.73e-08, 2.235e-08, -0.02625), (0.405, 2.235e-08, -1.05), (0.405, 2.235e-08, 0.9975), (0.81, 2.235e-08, -0.02625), (0.81, -0.05, -0.02625), (0.405, -0.05, -1.05), (0.405, -0.05, 0.9975), (0.6838, -0.05, -0.005037), (0.6838, -0.05, -0.04746), (0.7262, -0.05, -0.04746), (0.7262, -0.05, -0.005037), (0.7262, 2.235e-08, -0.04746), (0.6838, 2.235e-08, -0.04746), (0.6838, 2.235e-08, -0.005037), (0.7262, 2.235e-08, -0.005037), (0.7156, -0.1, -0.01564), (0.6944, -0.1, -0.01564), (0.6944, -0.1, -0.03686), (0.7156, -0.1, -0.03686), (0.7156, 0.05, -0.01564), (0.7156, 0.05, -0.03686), (0.6944, 0.05, -0.03686), (0.6944, 0.05, -0.01564), (0.7056, -0.113, -0.01564), (0.6944, -0.12, -0.01564), (0.6944, -0.12, -0.03686), (0.7056, -0.113, -0.03686), (0.7056, 0.065, -0.01564), (0.7056, 0.065, -0.03686), (0.6944, 0.07, -0.03686), (0.6944, 0.07, -0.01564), (0.5944, -0.105, -0.02095), (0.5944, -0.105, -0.03155), (0.5944, 0.055, -0.03155), (0.5944, 0.055, -0.02095), (0.5944, -0.115, -0.02095), (0.5944, -0.115, -0.03155), (0.5944, 0.065, -0.03155), (0.5944, 0.065, -0.02095), (0.0363, -0.04995, 0.01555), (0.0363, -0.04995, 0.9369), (0.4008, -0.04995, 0.9369), (0.0363, -0.0002564, 0.9369), (0.0363, -0.0002564, 0.01555), (0.4008, -0.0002564, 0.9369), (0.6899, -0.04995, 0.03464), (0.6517, -0.04991, 0.03464), (0.6517, -0.0002564, 0.03464), (0.6899, -0.0002564, 0.03464), (0.344, -0.04969, 0.4858), (0.344, -0.0003075, 0.4858)], [], [(10, 21, 20, 12, 4), (12, 5, 6, 13), (11, 15, 6, 5), (8, 1, 2, 9), (10, 14, 0, 3), (4, 7, 14, 10), (0, 8, 9, 3), (2, 1, 15, 11), (4, 12, 13, 7), (13, 6, 15, 19, 18), (22, 9, 52, 56), (7, 13, 18, 17, 14), (23, 22, 56, 57), (20, 23, 11, 5, 12), (3, 9, 22, 21, 10), (17, 18, 27, 26), (23, 20, 29, 28), (14, 17, 16, 8, 0), (26, 27, 35, 34), (19, 16, 25, 24), (18, 19, 24, 27), (16, 17, 26, 25), (26, 34, 45, 41), (22, 23, 28, 31), (20, 21, 30, 29), (21, 22, 31, 30), (33, 34, 35, 32), (24, 25, 33, 32), (27, 24, 32, 35), (30, 31, 43, 42), (37, 38, 39, 36), (28, 29, 37, 36), (31, 28, 36, 39), (29, 30, 38, 37), (42, 43, 47, 46), (40, 41, 45, 44), (31, 39, 47, 43), (34, 33, 44, 45), (39, 38, 46, 47), (33, 25, 40, 44), (38, 30, 42, 46), (25, 26, 41, 40), (48, 55, 56, 52), (54, 57, 56, 55), (19, 15, 50, 54), (2, 11, 53, 51), (11, 23, 57, 53), (8, 16, 55, 48), (9, 2, 51, 52), (1, 8, 48, 49), (15, 1, 49, 50), (16, 19, 54, 55), (48, 52, 51, 49), (50, 49, 51, 53), (54, 50, 53, 57), (50, 49, 58, 55, 54), (55, 58, 49, 48), (51, 53, 57, 56, 59), (59, 56, 52, 51)])
me_porta.polygons.foreach_set('material_index', [0, 0, 0, 0, 0, 0, 0, 0, 0, 0, 0, 0, 0, 0, 0, 1, 1, 0, 1, 1, 1, 1, 1, 1, 1, 1, 1, 1, 1, 1, 1, 1, 1, 1, 0, 1, 1, 1, 1, 1, 1, 1, 0, 0, 0, 0, 0, 0, 0, 0, 0, 0, 0, 0, 0, 2, 2, 2, 2])
_uv = me_porta.uv_layers.new(name='UVMap')
_uv.uv.foreach_set('vector', [0.4064, 0.0, 0.5426, 0.4896, 0.5633, 0.4896, 0.6042, 0.5, 0.6042, 0.0, 0.5122, 0.5, 0.5122, 1.0, 0.4878, 1.0, 0.4878, 0.5, 0.4064, 0.5122, 0.4064, 0.4878, 0.6042, 0.4878, 0.6042, 0.5122, 0.4878, 0.5, 0.4878, 1.0, 0.5122, 1.0, 0.5122, 0.5, 0.4064, 0.5122, 0.4064, 0.4878, 0.2086, 0.4878, 0.2086, 0.5122, 0.6042, 0.5122, 0.6042, 0.4878, 0.4064, 0.4878, 0.4064, 0.5122, 0.4878, 0.0, 0.4878, 0.5, 0.5122, 0.5, 0.5122, 0.0, 0.2086, 0.5122, 0.2086, 0.4878, 0.4064, 0.4878, 0.4064, 0.5122, 0.5122, 0.0, 0.5122, 0.5, 0.4878, 0.5, 0.4878, 0.0, 0.6042, 0.5, 0.6042, 1.0, 0.4064, 1.0, 0.5633, 0.5104, 0.5633, 0.4896, 0.5426, 0.5104, 0.2086, 0.5, 0.2086, 0.5, 0.5426, 0.5104, 0.6042, 0.0, 0.6042, 0.5, 0.5633, 0.4896, 0.5426, 0.4896, 0.4064, 0.0, 0.4925, 0.5081, 0.4925, 0.5026, 0.4925, 0.5026, 0.4925, 0.5081, 0.5633, 0.4896, 0.5633, 0.5104, 0.4064, 1.0, 0.6042, 1.0, 0.6042, 0.5, 0.2086, 0.0, 0.2086, 0.5, 0.5426, 0.5104, 0.5426, 0.4896, 0.4064, 0.0, 0.5426, 0.4878, 0.5633, 0.4878, 0.5581, 0.4633, 0.5478, 0.4633, 0.4925, 0.5081, 0.4925, 0.5133, 0.5084, 0.5133, 0.5084, 0.5081, 0.4064, 0.0, 0.5426, 0.4896, 0.5426, 0.5104, 0.2086, 0.5, 0.2086, 0.0, 0.5478, 0.4633, 0.5581, 0.4633, 0.5533, 0.457, 0.5478, 0.4536, 0.5633, 0.4878, 0.5426, 0.4878, 0.5478, 0.4633, 0.5581, 0.4633, 0.4878, 0.4896, 0.4878, 0.5104, 0.4633, 0.5052, 0.4633, 0.4948, 0.4878, 0.5104, 0.4878, 0.4896, 0.4633, 0.4948, 0.4633, 0.5052, 0.5478, 0.4633, 0.5478, 0.4536, 0.4989, 0.456, 0.4989, 0.4609, 0.4925, 0.5026, 0.4925, 0.5081, 0.5084, 0.5081, 0.5084, 0.5026, 0.4925, 0.4919, 0.4925, 0.4974, 0.5084, 0.4974, 0.5084, 0.4919, 0.4925, 0.4974, 0.4925, 0.5026, 0.5084, 0.5026, 0.5084, 0.4974, 0.5478, 0.5052, 0.5478, 0.4948, 0.5533, 0.4948, 0.5533, 0.5052, 0.5581, 0.4633, 0.5478, 0.4633, 0.5478, 0.4536, 0.5533, 0.457, 0.4633, 0.4948, 0.4633, 0.5052, 0.457, 0.5052, 0.457, 0.4948, 0.5084, 0.4974, 0.5084, 0.5026, 0.539, 0.5026, 0.539, 0.4974, 0.5822, 0.4974, 0.5745, 0.4974, 0.5745, 0.5026, 0.5822, 0.5026, 0.539, 0.5298, 0.539, 0.535, 0.5439, 0.535, 0.5439, 0.5298, 0.539, 0.5244, 0.539, 0.5298, 0.5439, 0.5298, 0.5439, 0.5244, 0.539, 0.4702, 0.539, 0.4756, 0.5439, 0.4756, 0.5439, 0.4702, 0.539, 0.4974, 0.539, 0.5026, 0.5439, 0.5026, 0.5439, 0.4974, 0.4609, 0.5026, 0.4609, 0.4974, 0.456, 0.4974, 0.456, 0.5026, 0.539, 0.5244, 0.5439, 0.5244, 0.5439, 0.5026, 0.539, 0.5026, 0.5478, 0.4948, 0.5478, 0.5052, 0.4989, 0.5026, 0.4989, 0.4974, 0.5745, 0.5026, 0.5745, 0.4974, 0.5439, 0.4974, 0.5439, 0.5026, 0.5478, 0.4536, 0.5478, 0.4633, 0.4989, 0.4609, 0.4989, 0.456, 0.5439, 0.4756, 0.539, 0.4756, 0.539, 0.4974, 0.5439, 0.4974, 0.5478, 0.5052, 0.5478, 0.4948, 0.4989, 0.4974, 0.4989, 0.5026, 0.2086, 0.5, 0.5426, 0.4878, 0.5426, 0.5104, 0.2086, 0.5, 0.5633, 0.4878, 0.4925, 0.5081, 0.4925, 0.5026, 0.5426, 0.4878, 0.5633, 0.5104, 0.4064, 1.0, 0.4064, 1.0, 0.5633, 0.5104, 0.2086, 0.5122, 0.4064, 0.5122, 0.4064, 0.5122, 0.2086, 0.5122, 0.4064, 1.0, 0.5633, 0.5104, 0.5633, 0.5104, 0.4064, 1.0, 0.2086, 0.5, 0.5426, 0.5104, 0.5426, 0.5104, 0.2086, 0.5, 0.5122, 0.5, 0.5122, 1.0, 0.5122, 1.0, 0.5122, 0.5, 0.4878, 1.0, 0.4878, 0.5, 0.4878, 0.5, 0.4878, 1.0, 0.4064, 0.4878, 0.2086, 0.4878, 0.2086, 0.4878, 0.4064, 0.4878, 0.5426, 0.4878, 0.5633, 0.4878, 0.5633, 0.4878, 0.5426, 0.4878, 0.2086, 0.5, 0.2086, 0.5, 0.5122, 1.0, 0.4878, 1.0, 0.4064, 0.4878, 0.4878, 1.0, 0.2086, 0.5122, 0.4064, 0.5122, 0.5633, 0.4878, 0.4064, 0.4878, 0.4064, 1.0, 0.4925, 0.5081, 0.0, 0.0, 0.0, 0.0, 0.0, 0.0, 0.0, 0.0, 0.0, 0.0, 0.0, 0.0, 0.0, 0.0, 0.0, 0.0, 0.0, 0.0, 0.0, 0.0, 0.0, 0.0, 0.0, 0.0, 0.0, 0.0, 0.0, 0.0, 0.0, 0.0, 0.0, 0.0, 0.0, 0.0, 0.0, 0.0])
me_porta.materials.append(mat_parede_exterior)
me_porta.materials.append(mat_fechadura)
me_porta.materials.append(mat_vidro)
me_porta.update()
me_vidro = bpy.data.meshes.new('Vidro')
me_vidro.from_pydata([(-0.1897, -0.01579, 0.0), (-0.1897, -0.01579, 0.9545), (-0.1897, -0.001053, 0.0), (-0.1897, -0.001053, 0.9545), (0.195, -0.01579, 0.0), (0.195, -0.01579, 0.9545), (0.195, -0.001053, 0.0), (0.195, -0.001053, 0.9545)], [], [(0, 1, 3, 2), (2, 3, 7, 6), (6, 7, 5, 4), (4, 5, 1, 0), (2, 6, 4, 0), (7, 3, 1, 5)])
_uv = me_vidro.uv_layers.new(name='UVMap')
_uv.uv.foreach_set('vector', [0.375, 0.0, 0.625, 0.0, 0.625, 0.25, 0.375, 0.25, 0.375, 0.25, 0.625, 0.25, 0.625, 0.5, 0.375, 0.5, 0.375, 0.5, 0.625, 0.5, 0.625, 0.75, 0.375, 0.75, 0.375, 0.75, 0.625, 0.75, 0.625, 1.0, 0.375, 1.0, 0.125, 0.5, 0.375, 0.5, 0.375, 0.75, 0.125, 0.75, 0.625, 0.5, 0.875, 0.5, 0.875, 0.75, 0.625, 0.75])
me_vidro.materials.append(mat_vidro)
me_vidro.update()
me_frame_janela = bpy.data.meshes.new('Frame Janela')
me_frame_janela.from_pydata([(-0.02756, 0.0, -0.03074), (-0.02756, 0.0, 1.077), (-0.02756, 0.12, -0.03074), (-0.02756, 0.12, 1.077), (1.522, 0.0, -0.03074), (1.522, 0.0, 1.077), (1.522, 0.12, -0.03074), (1.522, 0.12, 1.077), (0.045, 0.12, 0.98), (0.045, 0.12, 0.03), (1.47, 0.12, 0.03), (1.47, 0.12, 0.98), (0.045, 0.0, 0.98), (1.47, 0.0, 0.03), (1.47, 0.0, 0.98), (0.045, 0.0, 0.03), (0.045, 0.06654, 0.03), (1.47, 0.06654, 0.03), (1.47, 0.03129, 0.03), (0.045, 0.03129, 0.03), (0.045, 0.06654, 0.02), (1.47, 0.06654, 0.02), (1.47, 0.03129, 0.02), (0.045, 0.03129, 0.02)], [], [(7, 6, 10, 11), (2, 3, 8, 9), (13, 4, 5, 14), (13, 15, 0, 4), (15, 9, 8, 12), (14, 11, 10, 13), (13, 10, 17, 18), (8, 11, 14, 12), (14, 5, 1, 12), (0, 15, 12, 1), (10, 6, 2, 9), (11, 8, 3, 7), (16, 19, 23, 20), (10, 9, 16, 17), (9, 15, 19, 16), (15, 13, 18, 19), (22, 21, 20, 23), (17, 16, 20, 21), (18, 17, 21, 22), (19, 18, 22, 23), (1, 3, 2, 0), (7, 3, 1, 5), (7, 5, 4, 6), (6, 4, 0, 2)])
_uv = me_frame_janela.uv_layers.new(name='UVMap')
_uv.uv.foreach_set('vector', [0.625, 0.5, 0.375, 0.5, 0.3825, 0.495, 0.62, 0.495, 0.0, 0.0, 0.0, 0.0, 0.625, 0.1752, 0.375, 0.1752, 0.3825, 0.755, 0.375, 0.75, 0.625, 0.75, 0.62, 0.755, 0.375, 0.6704, 0.125, 0.6704, 0.0, 0.0, 0.375, 0.75, 0.375, 0.07962, 0.375, 0.1752, 0.625, 0.1752, 0.625, 0.07962, 0.625, 0.6704, 0.625, 0.5748, 0.375, 0.5748, 0.375, 0.6704, 0.375, 0.6704, 0.375, 0.5748, 0.375, 0.5748, 0.375, 0.6704, 0.875, 0.5748, 0.625, 0.5748, 0.625, 0.6704, 0.875, 0.6704, 0.625, 0.6704, 0.625, 0.75, 0.0, 0.0, 0.875, 0.6704, 0.0, 0.0, 0.125, 0.6704, 0.625, 0.07962, 0.0, 0.0, 0.375, 0.5748, 0.375, 0.5, 0.0, 0.0, 0.125, 0.5748, 0.625, 0.5748, 0.875, 0.5748, 0.0, 0.0, 0.625, 0.5, 0.375, 0.1752, 0.375, 0.07962, 0.375, 0.07962, 0.375, 0.1752, 0.375, 0.5748, 0.125, 0.5748, 0.125, 0.5748, 0.375, 0.5748, 0.375, 0.1752, 0.375, 0.07962, 0.375, 0.07962, 0.375, 0.1752, 0.125, 0.6704, 0.375, 0.6704, 0.375, 0.6704, 0.125, 0.6704, 0.375, 0.6704, 0.375, 0.5748, 0.125, 0.5748, 0.125, 0.6704, 0.375, 0.5748, 0.125, 0.5748, 0.125, 0.5748, 0.375, 0.5748, 0.375, 0.6704, 0.375, 0.5748, 0.375, 0.5748, 0.375, 0.6704, 0.125, 0.6704, 0.375, 0.6704, 0.375, 0.6704, 0.125, 0.6704, 0.0, 0.0, 0.0, 0.0, 0.0, 0.0, 0.0, 0.0, 0.625, 0.5, 0.0, 0.0, 0.0, 0.0, 0.625, 0.75, 0.625, 0.5, 0.625, 0.75, 0.375, 0.75, 0.375, 0.5, 0.375, 0.5, 0.375, 0.75, 0.0, 0.0, 0.0, 0.0])
me_frame_janela.materials.append(mat_madeira)
me_frame_janela.update()
me_telhado = bpy.data.meshes.new('Telhado')
me_telhado.from_pydata([(0.0, 0.0, 0.0), (0.0, 2.0, 0.0), (2.0, 0.0, 2.0), (2.0, 2.0, 2.0), (2.0, 0.0, 0.0), (2.0, 2.0, 0.0), (0.4, 0.0, 0.09334), (2.0, 0.0, 0.09334), (2.0, 0.0, 1.793), (2.0, 2.0, 0.1), (0.4, 2.0, 0.1), (2.0, 2.0, 1.8)], [], [(1, 0, 2, 3), (4, 7, 6, 0), (4, 0, 1, 5), (7, 8, 6), (9, 10, 11), (1, 10, 9, 5), (2, 8, 11, 3), (8, 7, 9, 11), (4, 5, 9, 7), (1, 3, 11, 10), (2, 0, 6, 8)])
me_telhado.polygons.foreach_set('material_index', [1, 0, 0, 0, 0, 0, 0, 0, 0, 0, 0])
_uv = me_telhado.uv_layers.new(name='UVMap')
_uv.uv.foreach_set('vector', [0.009805, 0.05624, 0.3587, 0.05624, 0.3587, 0.5119, 0.009805, 0.5119, 0.5, 0.375, 0.5, 0.3633, 0.05, 0.3633, 0.0, 0.375, 0.5, 0.375, 0.0, 0.375, 0.0, 0.625, 0.5, 0.625, 0.5, 0.3633, 0.5, 0.02583, 0.05, 0.3633, 0.51, 0.2175, 0.78, 0.5775, 0.78, 0.015, 0.8, 0.625, 0.78, 0.5775, 0.51, 0.2175, 0.5, 0.225, 0.0, 0.625, 0.0, 0.6508, 0.25, 0.65, 0.25, 0.625, 0.0, 0.6508, 0.0, 0.9883, 0.25, 0.9875, 0.25, 0.65, 0.0, 1.0, 0.25, 1.0, 0.25, 0.9875, 0.0, 0.9883, 0.8, 0.625, 0.8, 1.431e-08, 0.78, 0.015, 0.78, 0.5775, 0.5, 0.0, 0.0, 0.375, 0.05, 0.3633, 0.5, 0.02583])
me_telhado.materials.append(mat_teto)
me_telhado.materials.append(mat_telhas)
me_telhado.update()
me_fim_telhado_d = bpy.data.meshes.new('Fim Telhado D')
me_fim_telhado_d.from_pydata([(0.0, 0.0, 0.0), (2.0, 0.0, 2.0), (0.0, -0.1, 0.0), (0.4, 0.0, 0.09334), (2.0, 0.0, 1.793), (2.0, -0.1, 2.0), (0.4, -0.1, 0.09334), (2.0, -0.1, 1.793)], [], [(0, 2, 5, 1), (7, 4, 1, 5), (2, 6, 7, 5), (4, 7, 6, 3), (3, 6, 2, 0), (1, 4, 3, 0)])
me_fim_telhado_d.polygons.foreach_set('material_index', [0, 1, 1, 1, 1, 1])
_uv = me_fim_telhado_d.uv_layers.new(name='UVMap')
_uv.uv.foreach_set('vector', [0.3587, 0.05624, 0.3685, 0.05624, 0.3685, 0.5119, 0.3587, 0.5119, 0.1175, 0.04133, 0.1375, 0.04133, 0.1375, 0.0, 0.1175, 0.0, 0.03389, 0.9994, 0.06439, 0.9231, 0.03389, 0.02366, -1.551e-08, 1.055e-07, 0.1175, 0.0, 0.09745, 0.0, 0.09745, 0.8808, 0.1175, 0.8808, 0.1175, 0.8808, 0.09745, 0.8808, 0.09745, 0.9612, 0.1175, 0.9612, 0.09745, 1.326e-08, 0.06439, 0.0248, 0.06439, 0.9248, 0.09745, 1.0])
me_fim_telhado_d.materials.append(mat_telhas)
me_fim_telhado_d.materials.append(mat_madeira)
me_fim_telhado_d.update()
me_fim_telhado_e = bpy.data.meshes.new('Fim Telhado E')
me_fim_telhado_e.from_pydata([(0.0, 0.0, 0.0), (2.0, 0.0, 2.0), (0.0, -0.1, 0.0), (0.4, 0.0, 0.09334), (2.0, 0.0, 1.793), (2.0, -0.1, 2.0), (0.4, -0.1, 0.09334), (2.0, -0.1, 1.793)], [], [(0, 2, 5, 1), (7, 4, 1, 5), (2, 6, 7, 5), (4, 7, 6, 3), (3, 6, 2, 0), (1, 4, 3, 0)])
me_fim_telhado_e.polygons.foreach_set('material_index', [0, 1, 1, 1, 1, 1])
_uv = me_fim_telhado_e.uv_layers.new(name='UVMap')
_uv.uv.foreach_set('vector', [-0.0003314, 0.05624, 0.009473, 0.05624, 0.009473, 0.5119, -0.0003314, 0.5119, 0.1175, 0.04133, 0.1375, 0.04133, 0.1375, 0.0, 0.1175, 0.0, 0.03389, 0.9994, 0.06439, 0.9231, 0.03389, 0.02366, -1.551e-08, 1.055e-07, 0.1175, 0.0, 0.09745, 0.0, 0.09745, 0.8808, 0.1175, 0.8808, 0.1175, 0.8808, 0.09745, 0.8808, 0.09745, 0.9612, 0.1175, 0.9612, 0.09745, 1.326e-08, 0.06439, 0.0248, 0.06439, 0.9248, 0.09745, 1.0])
me_fim_telhado_e.materials.append(mat_telhas_001)
me_fim_telhado_e.materials.append(mat_madeira_001)
me_fim_telhado_e.update()

# ---- objects
ob_parede_com_janela_1_6_2_5m = bpy.data.objects.new('Parede Com Janela 1.6/2.5m', me_parede_com_janela_1_6_2_5m)
ob_parede_com_janela_2_2_5m = bpy.data.objects.new('Parede Com Janela 2/2.5m', me_parede_com_janela_2_2_5m)
ob_parede_1_6_2_5m = bpy.data.objects.new('Parede 1.6/2.5m', me_parede_1_6_2_5m)
ob_parede_2_2_5m = bpy.data.objects.new('Parede 2/2.5m', me_parede_2_2_5m)
ob_parede_canto_0_2_2_5m = bpy.data.objects.new('Parede Canto 0.2/2.5m', me_parede_canto_0_2_2_5m)
ob_parede_quina_0_4_2_5m = bpy.data.objects.new('Parede Quina 0.4/2.5m', me_parede_quina_0_4_2_5m)
ob_pilastra_0_6_0_6_2_5m = bpy.data.objects.new('Pilastra 0.6/0.6/2.5m', me_pilastra_0_6_0_6_2_5m)
ob_parede_porta_1_6_2_5m = bpy.data.objects.new('Parede Porta 1.6/2.5m', me_parede_porta_1_6_2_5m)
ob_parede_porta_2_2_5m = bpy.data.objects.new('Parede Porta 2/2.5m', me_parede_porta_2_2_5m)
ob_batente_porta = bpy.data.objects.new('Batente Porta', me_batente_porta)
ob_porta = bpy.data.objects.new('Porta', me_porta)
ob_vidro_e_fixo = bpy.data.objects.new(' Vidro E fixo', me_vidro)
ob_frame_janela = bpy.data.objects.new('Frame Janela', me_frame_janela)
ob_vidro_d = bpy.data.objects.new('Vidro D', me_vidro)
ob_vidro_d_fixo = bpy.data.objects.new('Vidro D fixo', me_vidro)
ob_vidro_e = bpy.data.objects.new('Vidro E', me_vidro)
ob_telhado = bpy.data.objects.new('Telhado', me_telhado)
ob_fim_telhado_d = bpy.data.objects.new('Fim Telhado D', me_fim_telhado_d)
ob_fim_telhado_e = bpy.data.objects.new('Fim Telhado E', me_fim_telhado_e)

# ---- transforms, parenting, visibility, modifiers, constraints
ob_parede_com_janela_1_6_2_5m.location = (9.978, 0.0, 0.0)
ob_parede_com_janela_2_2_5m.location = (7.984, 0.0, 0.0)
ob_parede_1_6_2_5m.location = (6.382, 0.0, 0.0)
ob_parede_2_2_5m.location = (4.381, 0.0, 0.0)
ob_parede_canto_0_2_2_5m.location = (3.979, 0.0, 0.0)
ob_parede_quina_0_4_2_5m.location = (0.0, 0.0, 0.0)
ob_pilastra_0_6_0_6_2_5m.location = (11.85, 0.3, 0.0)
ob_parede_porta_1_6_2_5m.location = (2.379, 0.0, 0.0)
ob_parede_porta_2_2_5m.location = (0.3788, 0.0, 0.0)
ob_batente_porta.location = (0.0, 0.0, 0.0)
ob_porta.location = (0.045, 0.025, 1.05)
ob_vidro_e_fixo.parent = ob_frame_janela
ob_vidro_e_fixo.location = (0.2347, 0.05, 0.02)
ob_frame_janela.location = (0.0, 0.0, 0.0)
ob_vidro_d.parent = ob_frame_janela
ob_vidro_d.location = (0.958, 0.065, 0.02)
ob_vidro_d_fixo.parent = ob_frame_janela
ob_vidro_d_fixo.location = (1.275, 0.05, 0.02)
ob_vidro_e.parent = ob_frame_janela
ob_vidro_e.location = (0.57, 0.065, 0.02)
ob_telhado.location = (0.0, 0.0, 2.5)
ob_fim_telhado_d.location = (0.0, 0.0, 2.5)
ob_fim_telhado_e.location = (0.0, 2.1, 2.5)

# ---- collection membership
col_paredes_janela.objects.link(ob_parede_com_janela_1_6_2_5m)
col_paredes_janela.objects.link(ob_parede_com_janela_2_2_5m)
col_parede.objects.link(ob_parede_1_6_2_5m)
col_parede.objects.link(ob_parede_2_2_5m)
col_extras.objects.link(ob_parede_canto_0_2_2_5m)
col_extras.objects.link(ob_parede_quina_0_4_2_5m)
col_extras.objects.link(ob_pilastra_0_6_0_6_2_5m)
col_parede_porta.objects.link(ob_parede_porta_1_6_2_5m)
col_parede_porta.objects.link(ob_parede_porta_2_2_5m)
col_porta.objects.link(ob_batente_porta)
col_porta.objects.link(ob_porta)
col_janela.objects.link(ob_vidro_e_fixo)
col_janela.objects.link(ob_frame_janela)
col_janela.objects.link(ob_vidro_d)
col_janela.objects.link(ob_vidro_d_fixo)
col_janela.objects.link(ob_vidro_e)
col_telhado.objects.link(ob_telhado)
col_telhado.objects.link(ob_fim_telhado_d)
col_telhado.objects.link(ob_fim_telhado_e)

# ---- scene / render settings (as saved in the file)
scene.frame_start = 1; scene.frame_end = 250; scene.frame_set(207)
scene.render.engine = 'BLENDER_EEVEE_NEXT'
bpy.context.view_layer.update()

# ---- added for rendering (the .blend has no active camera and no usable light): camera, sun
cam_auto = bpy.data.cameras.new('AutoCamera')
cam_auto.lens = 50.0
cam_auto.sensor_width = 36.0
cam_auto.clip_end = 1000.0
ob_auto_camera = bpy.data.objects.new('AutoCamera', cam_auto)
scene.collection.objects.link(ob_auto_camera)
ob_auto_camera.location = (18.2521, -13.6298, 11.9878)
ob_auto_camera.rotation_euler = (1.09748, -7.21219e-08, 0.694738)
scene.camera = ob_auto_camera
light_auto_sun = bpy.data.lights.new('AutoSun', 'SUN')
light_auto_sun.energy = 3.0
light_auto_sun.angle = 0.0523599
ob_auto_sun = bpy.data.objects.new('AutoSun', light_auto_sun)
scene.collection.objects.link(ob_auto_sun)
ob_auto_sun.rotation_euler = (0.872665, 0.174533, 0.523599)
bpy.context.view_layer.update()
